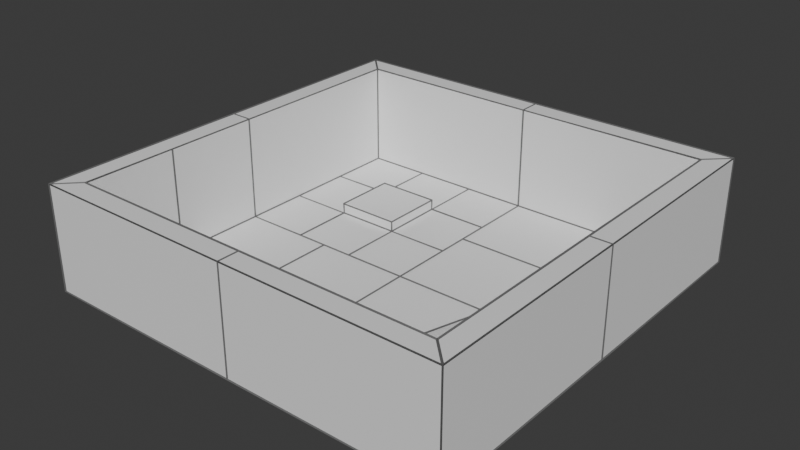 # Source: Room1.blend  (saved by Blender 4.2.66; exported with 4.5.12 LTS)
import bpy
from mathutils import Matrix  # noqa: F401  (used for matrix-valued properties, if any)

bpy.ops.wm.read_factory_settings(use_empty=True)
scene = bpy.context.scene
scene.name = 'Scene'

# ---- collections
col_collection = bpy.data.collections.new('Collection'); scene.collection.children.link(col_collection)

# ---- materials (node trees are filled in below, after node groups)
mat_material_001 = bpy.data.materials.new('Material.001')
mat_wireframe = bpy.data.materials.new('Wireframe')

# ---- material node trees
mat_material_001.use_nodes = True; mat_material_001.node_tree.nodes.clear()
_N = mat_material_001.node_tree.nodes; _L = mat_material_001.node_tree.links
n0 = _N.new('ShaderNodeBsdfPrincipled'); n0.name = 'Principled BSDF'; n0.location = (10, 300)
n0.inputs[0].default_value = (0.855, 0.855, 0.855, 1.0)
n1 = _N.new('ShaderNodeOutputMaterial'); n1.name = 'Material Output'; n1.location = (300, 300)
_L.new(n0.outputs[0], n1.inputs[0])
n1.is_active_output = True
mat_wireframe.use_nodes = True; mat_wireframe.node_tree.nodes.clear()
_N = mat_wireframe.node_tree.nodes; _L = mat_wireframe.node_tree.links
n0 = _N.new('ShaderNodeBsdfPrincipled'); n0.name = 'Principled BSDF'; n0.location = (10, 300)
n0.inputs[0].default_value = (0.1329, 0.1329, 0.1329, 1.0)
n1 = _N.new('ShaderNodeOutputMaterial'); n1.name = 'Material Output'; n1.location = (300, 300)
_L.new(n0.outputs[0], n1.inputs[0])
n1.is_active_output = True

# ---- world
world_world = bpy.data.worlds.new('World'); scene.world = world_world
world_world.use_nodes = True; world_world.node_tree.nodes.clear()
_N = world_world.node_tree.nodes; _L = world_world.node_tree.links
n0 = _N.new('ShaderNodeOutputWorld'); n0.name = 'World Output'; n0.location = (300, 300)
n1 = _N.new('ShaderNodeBackground'); n1.name = 'Background'; n1.location = (10, 300)
n1.inputs[0].default_value = (0.05088, 0.05088, 0.05088, 1.0)
_L.new(n1.outputs[0], n0.inputs[0])
n0.is_active_output = True
world_world.color = (0.05088, 0.05088, 0.05088)
world_world.sun_shadow_jitter_overblur = 0.0

# ---- meshes
me_plane = bpy.data.meshes.new('Plane')
me_plane.from_pydata([(-1.0, -1.0, 0.0), (1.0, -1.0, 0.0), (-1.0, 1.0, 0.0), (1.0, 1.0, 0.0), (-1.0, 0.0, 0.0), (0.0, -1.0, 0.0), (1.0, 0.0, 0.0), (0.0, 1.0, 0.0), (0.0, 0.0, 0.0), (-0.9, 0.0, 0.0), (-0.9, -0.9, 0.0), (0.0, -0.9, 0.0), (0.9, -0.9, 0.0), (0.9, 0.0, 0.0), (0.9, 0.9, 0.0), (0.0, 0.9, 0.0), (-0.9, 0.9, 0.0), (-0.9, 0.0, 0.5), (-0.9, -0.9, 0.5), (0.0, -0.9, 0.5), (0.9, -0.9, 0.5), (0.9, 0.0, 0.5), (0.9, 0.9, 0.5), (0.0, 0.9, 0.5), (-0.9, 0.9, 0.5), (-1.0, 0.0, 0.5), (-1.0, -1.0, 0.5), (0.0, -1.0, 0.5), (1.0, -1.0, 0.5), (1.0, 0.0, 0.5), (1.0, 1.0, 0.5), (0.0, 1.0, 0.5), (-1.0, 1.0, 0.5), (0.45, -0.9, 0.0), (0.9, -0.45, 0.0), (0.0, -0.45, 0.0), (0.45, 0.0, 0.0), (0.45, -0.45, 0.0), (0.45, -0.9, 0.1), (0.9, -0.9, 0.1), (0.9, -0.45, 0.1), (0.45, -0.45, 0.1), (-0.3, 0.9, 0.0), (-0.6, 0.9, 0.0), (-0.9, 0.6, 0.0), (-0.9, 0.3, 0.0), (0.0, 0.3, 0.0), (0.0, 0.6, 0.0), (-0.3, 0.0, 0.0), (-0.6, 0.0, 0.0), (-0.6, 0.3, 0.0), (-0.6, 0.6, 0.0), (-0.3, 0.3, 0.0), (-0.3, 0.6, 0.0), (-0.6, 0.3, 0.05), (-0.6, 0.6, 0.05), (-0.3, 0.3, 0.05), (-0.3, 0.6, 0.05), (-0.9, -0.45, 0.0), (-0.45, -0.9, 0.0), (-0.45, 0.0, 0.0), (0.0, -0.45, 0.0), (-0.45, -0.45, 0.0), (-0.45, -0.9, 0.5), (-0.9, -0.45, 0.5), (0.0, 0.45, 0.0), (0.9, 0.45, 0.0), (0.45, 0.9, 0.0), (0.4513, 0.45, 0.0)], [], [(8, 36, 68, 65, 46), (53, 47, 15, 42), (62, 61, 8, 60), (36, 37, 41), (3, 7, 31, 30), (9, 45, 44, 16, 24, 17), (1, 6, 29, 28), (16, 43, 42, 15, 23, 24), (0, 5, 27, 26), (14, 66, 13, 21, 22), (2, 4, 25, 32), (12, 33, 11, 19, 20), (18, 64, 17, 25, 26), (20, 19, 27, 28), (22, 21, 29, 30), (24, 23, 31, 32), (17, 24, 32, 25), (19, 63, 18, 26, 27), (21, 20, 28, 29), (23, 22, 30, 31), (4, 0, 26, 25), (11, 59, 63, 19), (5, 1, 28, 27), (13, 34, 12, 20, 21), (6, 3, 30, 29), (15, 67, 14, 22, 23), (10, 58, 64, 18), (7, 2, 32, 31), (35, 37, 36, 8), (11, 33, 37, 35), (12, 34, 40, 39), (38, 39, 40, 41), (33, 12, 39, 38), (37, 33, 38, 41), (13, 36, 41, 40), (44, 51, 43, 16), (51, 53, 42, 43), (9, 49, 50, 45), (45, 50, 51, 44), (49, 48, 52, 50), (53, 51, 55, 57), (48, 8, 46, 52), (52, 46, 65, 47, 53), (54, 56, 57, 55), (52, 53, 57, 56), (50, 52, 56, 54), (51, 50, 54, 55), (58, 62, 60, 9), (10, 59, 62, 58), (59, 11, 61, 62), (63, 59, 10, 18), (64, 58, 9, 17), (65, 68, 67, 15, 47), (68, 36, 13, 66), (67, 68, 66, 14)])
_uv = me_plane.uv_layers.new(name='UVMap')
_uv.uv.foreach_set('vector', [0.5, 0.5, 0.725, 0.5, 0.7257, 0.725, 0.5, 0.725, 0.5, 0.65, 0.35, 0.8, 0.5, 0.8, 0.5, 0.95, 0.35, 0.95, 0.15, 0.15, 0.25, 0.025, 0.0, 0.0, 0.025, 0.25, 0.725, 0.5, 0.725, 0.275, 0.725, 0.5, 0.0, 0.0, 0.0, 0.0, 0.0, 0.0, 0.0, 0.0, 0.05, 0.5, 0.05, 0.65, 0.05, 0.8, 0.05, 0.95, 0.05, 0.95, 0.05, 0.5, 0.0, 0.0, 0.0, 0.0, 0.0, 0.0, 0.0, 0.0, 0.05, 0.95, 0.2, 0.95, 0.35, 0.95, 0.5, 0.95, 0.5, 0.95, 0.05, 0.95, 0.0, 0.0, 0.0, 0.0, 0.0, 0.0, 0.0, 0.0, 0.95, 0.95, 0.95, 0.725, 0.95, 0.5, 0.95, 0.5, 0.95, 0.95, 0.0, 0.0, 0.0, 0.0, 0.0, 0.0, 0.0, 0.0, 0.95, 0.05, 0.725, 0.05, 0.5, 0.05, 0.5, 0.05, 0.95, 0.05, 0.05, 0.05, 0.05, 0.275, 0.05, 0.5, 0.0, 0.5, 0.0, 0.0, 0.95, 0.05, 0.5, 0.05, 0.5, 0.0, 1.0, 0.0, 0.95, 0.95, 0.95, 0.5, 1.0, 0.5, 1.0, 1.0, 0.05, 0.95, 0.5, 0.95, 0.5, 1.0, 0.0, 1.0, 0.05, 0.5, 0.05, 0.95, 0.0, 1.0, 0.0, 0.5, 0.5, 0.05, 0.2747, 0.05, 0.05, 0.05, 0.0, 0.0, 0.5, 0.0, 0.95, 0.5, 0.95, 0.05, 1.0, 0.0, 1.0, 0.5, 0.5, 0.95, 0.95, 0.95, 1.0, 1.0, 0.5, 1.0, 0.0, 0.0, 0.0, 0.0, 0.0, 0.0, 0.0, 0.0, 0.5, 0.05, 0.275, 0.05, 0.2747, 0.05, 0.5, 0.05, 0.0, 0.0, 0.0, 0.0, 0.0, 0.0, 0.0, 0.0, 0.95, 0.5, 0.95, 0.275, 0.95, 0.05, 0.95, 0.05, 0.95, 0.5, 0.0, 0.0, 0.0, 0.0, 0.0, 0.0, 0.0, 0.0, 0.5, 0.95, 0.725, 0.95, 0.95, 0.95, 0.95, 0.95, 0.5, 0.95, 0.05, 0.05, 0.05, 0.275, 0.05, 0.275, 0.05, 0.05, 0.0, 0.0, 0.0, 0.0, 0.0, 0.0, 0.0, 0.0, 0.5, 0.275, 0.725, 0.275, 0.725, 0.5, 0.5, 0.5, 0.5, 0.05, 0.725, 0.05, 0.725, 0.275, 0.5, 0.275, 0.95, 0.05, 0.95, 0.275, 0.95, 0.275, 0.95, 0.05, 0.725, 0.05, 0.95, 0.05, 0.95, 0.275, 0.725, 0.275, 0.725, 0.05, 0.95, 0.05, 0.95, 0.05, 0.725, 0.05, 0.725, 0.275, 0.725, 0.05, 0.725, 0.05, 0.725, 0.275, 0.95, 0.5, 0.725, 0.5, 0.725, 0.5, 0.95, 0.5, 0.05, 0.8, 0.2, 0.8, 0.2, 0.95, 0.05, 0.95, 0.2, 0.8, 0.35, 0.8, 0.35, 0.95, 0.2, 0.95, 0.05, 0.5, 0.2, 0.5, 0.2, 0.65, 0.05, 0.65, 0.05, 0.65, 0.2, 0.65, 0.2, 0.8, 0.05, 0.8, 0.2, 0.5, 0.35, 0.5, 0.35, 0.65, 0.2, 0.65, 0.35, 0.8, 0.2, 0.8, 0.2, 0.8, 0.35, 0.8, 0.35, 0.5, 0.5, 0.5, 0.5, 0.65, 0.35, 0.65, 0.35, 0.65, 0.5, 0.65, 0.5, 0.725, 0.5, 0.8, 0.35, 0.8, 0.2, 0.65, 0.35, 0.65, 0.35, 0.8, 0.2, 0.8, 0.35, 0.65, 0.35, 0.8, 0.35, 0.8, 0.35, 0.65, 0.2, 0.65, 0.35, 0.65, 0.35, 0.65, 0.2, 0.65, 0.2, 0.8, 0.2, 0.65, 0.2, 0.65, 0.2, 0.8, 0.05, 0.275, 0.15, 0.15, 0.025, 0.25, 0.05, 0.5, 0.05, 0.05, 0.275, 0.05, 0.15, 0.15, 0.05, 0.275, 0.275, 0.05, 0.5, 0.05, 0.25, 0.025, 0.15, 0.15, 0.2747, 0.05, 0.275, 0.05, 0.05, 0.05, 0.05, 0.05, 0.05, 0.275, 0.05, 0.275, 0.05, 0.5, 0.05, 0.5, 0.5, 0.725, 0.7257, 0.725, 0.725, 0.95, 0.5, 0.95, 0.5, 0.8, 0.7257, 0.725, 0.725, 0.5, 0.95, 0.5, 0.95, 0.725, 0.725, 0.95, 0.7257, 0.725, 0.95, 0.725, 0.95, 0.95])
me_plane.materials.append(mat_material_001)
me_plane.update()
me_plane_002 = bpy.data.meshes.new('Plane.002')
me_plane_002.from_pydata([(-1.0, -1.0, 0.0), (1.0, -1.0, 0.0), (-1.0, 1.0, 0.0), (1.0, 1.0, 0.0), (-1.0, 0.0, 0.0), (0.0, -1.0, 0.0), (1.0, 0.0, 0.0), (0.0, 1.0, 0.0), (0.0, 0.0, 0.0), (-0.9, 0.0, 0.0), (-0.9, -0.9, 0.0), (0.0, -0.9, 0.0), (0.9, -0.9, 0.0), (0.9, 0.0, 0.0), (0.9, 0.9, 0.0), (0.0, 0.9, 0.0), (-0.9, 0.9, 0.0), (-0.9, 0.0, 0.5), (-0.9, -0.9, 0.5), (0.0, -0.9, 0.5), (0.9, -0.9, 0.5), (0.9, 0.0, 0.5), (0.9, 0.9, 0.5), (0.0, 0.9, 0.5), (-0.9, 0.9, 0.5), (-1.0, 0.0, 0.5), (-1.0, -1.0, 0.5), (0.0, -1.0, 0.5), (1.0, -1.0, 0.5), (1.0, 0.0, 0.5), (1.0, 1.0, 0.5), (0.0, 1.0, 0.5), (-1.0, 1.0, 0.5), (0.45, -0.9, 0.0), (0.9, -0.45, 0.0), (0.0, -0.45, 0.0), (0.45, 0.0, 0.0), (0.45, -0.45, 0.0), (0.45, -0.9, 0.1), (0.9, -0.9, 0.1), (0.9, -0.45, 0.1), (0.45, -0.45, 0.1), (-0.3, 0.9, 0.0), (-0.6, 0.9, 0.0), (-0.9, 0.6, 0.0), (-0.9, 0.3, 0.0), (0.0, 0.3, 0.0), (0.0, 0.6, 0.0), (-0.3, 0.0, 0.0), (-0.6, 0.0, 0.0), (-0.6, 0.3, 0.0), (-0.6, 0.6, 0.0), (-0.3, 0.3, 0.0), (-0.3, 0.6, 0.0), (-0.6, 0.3, 0.05), (-0.6, 0.6, 0.05), (-0.3, 0.3, 0.05), (-0.3, 0.6, 0.05), (-0.9, -0.45, 0.0), (-0.45, -0.9, 0.0), (-0.45, 0.0, 0.0), (0.0, -0.45, 0.0), (-0.45, -0.45, 0.0), (-0.45, -0.9, 0.5), (-0.9, -0.45, 0.5), (0.0, 0.45, 0.0), (0.9, 0.45, 0.0), (0.45, 0.9, 0.0), (0.4513, 0.45, 0.0)], [], [(8, 36, 68, 65, 46), (53, 47, 15, 42), (62, 61, 8, 60), (36, 37, 41), (3, 7, 31, 30), (9, 45, 44, 16, 24, 17), (1, 6, 29, 28), (16, 43, 42, 15, 23, 24), (0, 5, 27, 26), (14, 66, 13, 21, 22), (2, 4, 25, 32), (12, 33, 11, 19, 20), (18, 64, 17, 25, 26), (20, 19, 27, 28), (22, 21, 29, 30), (24, 23, 31, 32), (17, 24, 32, 25), (19, 63, 18, 26, 27), (21, 20, 28, 29), (23, 22, 30, 31), (4, 0, 26, 25), (11, 59, 63, 19), (5, 1, 28, 27), (13, 34, 12, 20, 21), (6, 3, 30, 29), (15, 67, 14, 22, 23), (10, 58, 64, 18), (7, 2, 32, 31), (35, 37, 36, 8), (11, 33, 37, 35), (12, 34, 40, 39), (38, 39, 40, 41), (33, 12, 39, 38), (37, 33, 38, 41), (13, 36, 41, 40), (44, 51, 43, 16), (51, 53, 42, 43), (9, 49, 50, 45), (45, 50, 51, 44), (49, 48, 52, 50), (53, 51, 55, 57), (48, 8, 46, 52), (52, 46, 65, 47, 53), (54, 56, 57, 55), (52, 53, 57, 56), (50, 52, 56, 54), (51, 50, 54, 55), (58, 62, 60, 9), (10, 59, 62, 58), (59, 11, 61, 62), (63, 59, 10, 18), (64, 58, 9, 17), (65, 68, 67, 15, 47), (68, 36, 13, 66), (67, 68, 66, 14)])
_uv = me_plane_002.uv_layers.new(name='UVMap')
_uv.uv.foreach_set('vector', [0.5, 0.5, 0.725, 0.5, 0.7257, 0.725, 0.5, 0.725, 0.5, 0.65, 0.35, 0.8, 0.5, 0.8, 0.5, 0.95, 0.35, 0.95, 0.15, 0.15, 0.25, 0.025, 0.0, 0.0, 0.025, 0.25, 0.725, 0.5, 0.725, 0.275, 0.725, 0.5, 0.0, 0.0, 0.0, 0.0, 0.0, 0.0, 0.0, 0.0, 0.05, 0.5, 0.05, 0.65, 0.05, 0.8, 0.05, 0.95, 0.05, 0.95, 0.05, 0.5, 0.0, 0.0, 0.0, 0.0, 0.0, 0.0, 0.0, 0.0, 0.05, 0.95, 0.2, 0.95, 0.35, 0.95, 0.5, 0.95, 0.5, 0.95, 0.05, 0.95, 0.0, 0.0, 0.0, 0.0, 0.0, 0.0, 0.0, 0.0, 0.95, 0.95, 0.95, 0.725, 0.95, 0.5, 0.95, 0.5, 0.95, 0.95, 0.0, 0.0, 0.0, 0.0, 0.0, 0.0, 0.0, 0.0, 0.95, 0.05, 0.725, 0.05, 0.5, 0.05, 0.5, 0.05, 0.95, 0.05, 0.05, 0.05, 0.05, 0.275, 0.05, 0.5, 0.0, 0.5, 0.0, 0.0, 0.95, 0.05, 0.5, 0.05, 0.5, 0.0, 1.0, 0.0, 0.95, 0.95, 0.95, 0.5, 1.0, 0.5, 1.0, 1.0, 0.05, 0.95, 0.5, 0.95, 0.5, 1.0, 0.0, 1.0, 0.05, 0.5, 0.05, 0.95, 0.0, 1.0, 0.0, 0.5, 0.5, 0.05, 0.2747, 0.05, 0.05, 0.05, 0.0, 0.0, 0.5, 0.0, 0.95, 0.5, 0.95, 0.05, 1.0, 0.0, 1.0, 0.5, 0.5, 0.95, 0.95, 0.95, 1.0, 1.0, 0.5, 1.0, 0.0, 0.0, 0.0, 0.0, 0.0, 0.0, 0.0, 0.0, 0.5, 0.05, 0.275, 0.05, 0.2747, 0.05, 0.5, 0.05, 0.0, 0.0, 0.0, 0.0, 0.0, 0.0, 0.0, 0.0, 0.95, 0.5, 0.95, 0.275, 0.95, 0.05, 0.95, 0.05, 0.95, 0.5, 0.0, 0.0, 0.0, 0.0, 0.0, 0.0, 0.0, 0.0, 0.5, 0.95, 0.725, 0.95, 0.95, 0.95, 0.95, 0.95, 0.5, 0.95, 0.05, 0.05, 0.05, 0.275, 0.05, 0.275, 0.05, 0.05, 0.0, 0.0, 0.0, 0.0, 0.0, 0.0, 0.0, 0.0, 0.5, 0.275, 0.725, 0.275, 0.725, 0.5, 0.5, 0.5, 0.5, 0.05, 0.725, 0.05, 0.725, 0.275, 0.5, 0.275, 0.95, 0.05, 0.95, 0.275, 0.95, 0.275, 0.95, 0.05, 0.725, 0.05, 0.95, 0.05, 0.95, 0.275, 0.725, 0.275, 0.725, 0.05, 0.95, 0.05, 0.95, 0.05, 0.725, 0.05, 0.725, 0.275, 0.725, 0.05, 0.725, 0.05, 0.725, 0.275, 0.95, 0.5, 0.725, 0.5, 0.725, 0.5, 0.95, 0.5, 0.05, 0.8, 0.2, 0.8, 0.2, 0.95, 0.05, 0.95, 0.2, 0.8, 0.35, 0.8, 0.35, 0.95, 0.2, 0.95, 0.05, 0.5, 0.2, 0.5, 0.2, 0.65, 0.05, 0.65, 0.05, 0.65, 0.2, 0.65, 0.2, 0.8, 0.05, 0.8, 0.2, 0.5, 0.35, 0.5, 0.35, 0.65, 0.2, 0.65, 0.35, 0.8, 0.2, 0.8, 0.2, 0.8, 0.35, 0.8, 0.35, 0.5, 0.5, 0.5, 0.5, 0.65, 0.35, 0.65, 0.35, 0.65, 0.5, 0.65, 0.5, 0.725, 0.5, 0.8, 0.35, 0.8, 0.2, 0.65, 0.35, 0.65, 0.35, 0.8, 0.2, 0.8, 0.35, 0.65, 0.35, 0.8, 0.35, 0.8, 0.35, 0.65, 0.2, 0.65, 0.35, 0.65, 0.35, 0.65, 0.2, 0.65, 0.2, 0.8, 0.2, 0.65, 0.2, 0.65, 0.2, 0.8, 0.05, 0.275, 0.15, 0.15, 0.025, 0.25, 0.05, 0.5, 0.05, 0.05, 0.275, 0.05, 0.15, 0.15, 0.05, 0.275, 0.275, 0.05, 0.5, 0.05, 0.25, 0.025, 0.15, 0.15, 0.2747, 0.05, 0.275, 0.05, 0.05, 0.05, 0.05, 0.05, 0.05, 0.275, 0.05, 0.275, 0.05, 0.5, 0.05, 0.5, 0.5, 0.725, 0.7257, 0.725, 0.725, 0.95, 0.5, 0.95, 0.5, 0.8, 0.7257, 0.725, 0.725, 0.5, 0.95, 0.5, 0.95, 0.725, 0.725, 0.95, 0.7257, 0.725, 0.95, 0.725, 0.95, 0.95])
me_plane_002.materials.append(mat_wireframe)
me_plane_002.update()

# ---- objects
ob_plane = bpy.data.objects.new('Plane', me_plane)
ob_plane_001 = bpy.data.objects.new('Plane.001', me_plane_002)

# ---- transforms, parenting, visibility, modifiers, constraints
ob_plane.location = (0.0, 0.0, 0.0)
ob_plane.scale = (20.0, 20.0, 20.0)
_vg = ob_plane.vertex_groups.new(name='Wireframe')
_vg = ob_plane.vertex_groups.new(name='Group')
ob_plane_001.location = (0.0, 0.0, 0.0)
ob_plane_001.scale = (20.0, 20.0, 20.0)
_vg = ob_plane_001.vertex_groups.new(name='Wireframe')
_vg = ob_plane_001.vertex_groups.new(name='Group')
_m = ob_plane_001.modifiers.new('Wireframe', 'WIREFRAME')
_m.thickness = 0.01

# ---- collection membership
col_collection.objects.link(ob_plane)
col_collection.objects.link(ob_plane_001)

# ---- scene / render settings (as saved in the file)
scene.frame_start = 1; scene.frame_end = 250; scene.frame_set(1)
scene.render.engine = 'BLENDER_EEVEE_NEXT'
bpy.context.view_layer.update()

# ---- added for rendering (the .blend has no active camera and no usable light): camera, sun
cam_auto = bpy.data.cameras.new('AutoCamera')
cam_auto.lens = 50.0
cam_auto.sensor_width = 36.0
cam_auto.clip_end = 1000.0
ob_auto_camera = bpy.data.objects.new('AutoCamera', cam_auto)
scene.collection.objects.link(ob_auto_camera)
ob_auto_camera.location = (53.4386, -64.1264, 47.7461)
ob_auto_camera.rotation_euler = (1.09748, -7.21219e-08, 0.694738)
scene.camera = ob_auto_camera
light_auto_sun = bpy.data.lights.new('AutoSun', 'SUN')
light_auto_sun.energy = 3.0
light_auto_sun.angle = 0.0523599
ob_auto_sun = bpy.data.objects.new('AutoSun', light_auto_sun)
scene.collection.objects.link(ob_auto_sun)
ob_auto_sun.rotation_euler = (0.872665, 0.174533, 0.523599)
bpy.context.view_layer.update()
